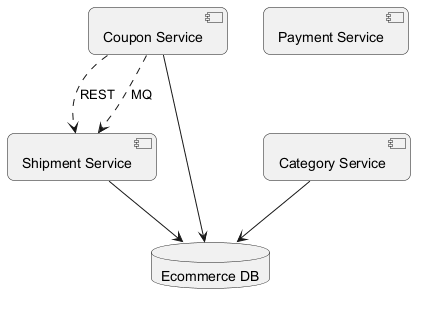

The diagram above was rendered by PlantUML. Its source (embedded in the PNG):
@startuml
skinparam backgroundColor #FFFFFF
skinparam roundCorner 15
component "Coupon Service" as C_CouponService
component "Shipment Service" as C_ShipmentService
component "Payment Service" as C_PaymentService
component "Category Service" as C_CategoryService
database "Ecommerce DB" as DB_ecommerce
C_CouponService --> DB_ecommerce
C_ShipmentService --> DB_ecommerce
C_CategoryService --> DB_ecommerce
C_CouponService ..> C_ShipmentService : REST
C_CouponService ..> C_ShipmentService : MQ
@enduml